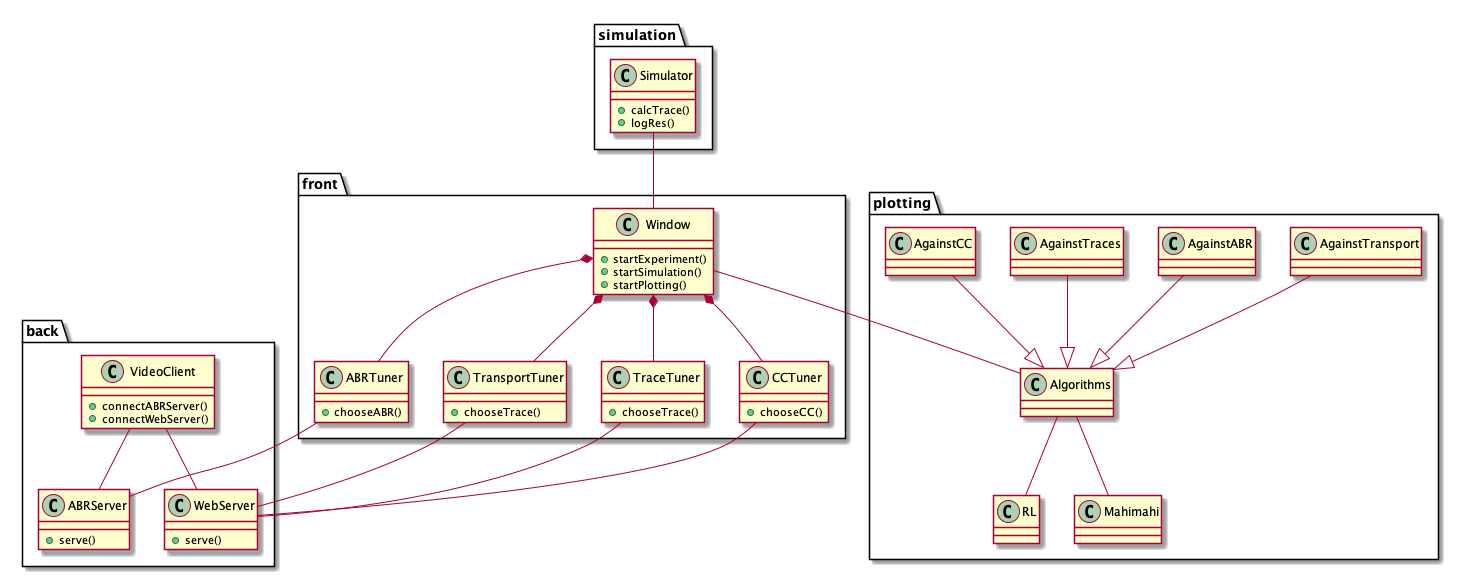

The diagram above was rendered by PlantUML. Its source (embedded in the PNG):
@startuml
front.Window *-- front.TraceTuner
front.Window *-- front.CCTuner
front.Window *-- front.TransportTuner
front.Window *-- front.ABRTuner

back.VideoClient -- back.ABRServer
back.VideoClient -- back.WebServer
front.CCTuner -- back.WebServer
front.TraceTuner -- back.WebServer
front.TransportTuner -- back.WebServer
front.ABRTuner -- back.ABRServer

plotting.Algorithms -- plotting.RL
plotting.Algorithms -- plotting.Mahimahi
plotting.AgainstTraces --|> plotting.Algorithms
plotting.AgainstCC --|> plotting.Algorithms
plotting.AgainstTransport --|> plotting.Algorithms
plotting.AgainstABR --|> plotting.Algorithms
front.Window -- plotting.Algorithms

simulation.Simulator -- front.Window

class front.Window {
    +startExperiment()
    +startSimulation()
    +startPlotting()
}
class front.TraceTuner {
    +chooseTrace()
}
class front.CCTuner {
    +chooseCC()
}
class front.TransportTuner {
    +chooseTrace()
}
class front.ABRTuner {
    +chooseABR()
}


class simulation.Simulator {
    +calcTrace()
    +logRes()
}

class back.VideoClient {
    +connectABRServer()
    +connectWebServer()
}
class back.ABRServer {
    +serve()
}
class back.WebServer {
    +serve()
}
@enduml